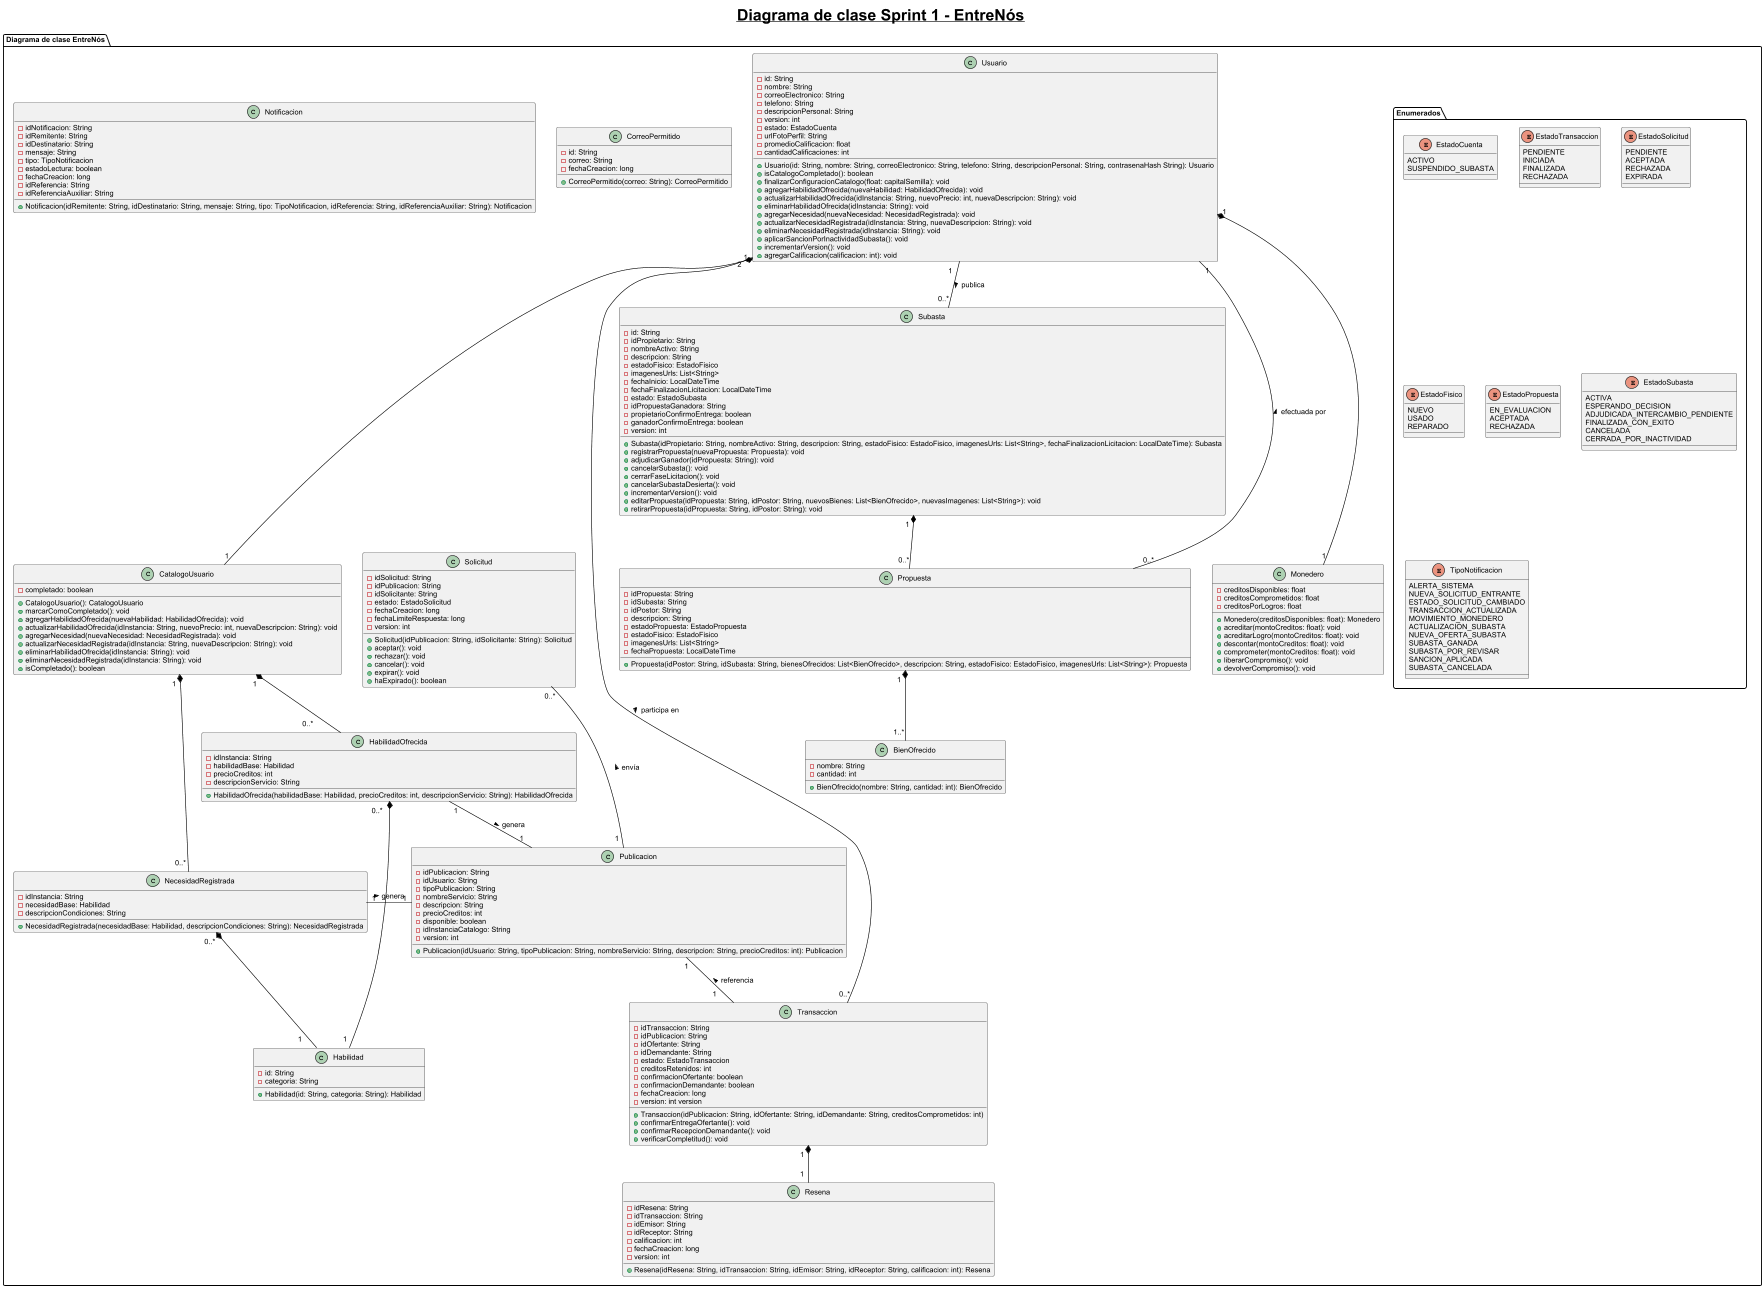

The diagram above was rendered by PlantUML. Its source (embedded in the PNG):
@startuml

skinparam orthogonalLayoutStrategy none
skinparam DefaultFontName Arial
skinparam DefaultFontSize 12
skinparam class {
'   BackgroundColor White
    ArrowColor Black
    BorderColor Black
}

skinparam title {
    FontSize 18
'   FontColor #2C3E50
}

skinparam frame {
    BorderColor #black
    FontColor #black
'   BackgroundColor #FAFAFA
}


title <size:26> __Diagrama de clase Sprint 1 - EntreNós__

package "Diagrama de clase EntreNós"  {

'''''''''''MODULO IDENTIDAD'''''''''''

    class Usuario {
        - id: String
        - nombre: String
        - correoElectronico: String
        - telefono: String
        - descripcionPersonal: String
        - version: int
        - estado: EstadoCuenta
        - urlFotoPerfil: String
        - promedioCalificacion: float
        - cantidadCalificaciones: int
        + Usuario(id: String, nombre: String, correoElectronico: String, telefono: String, descripcionPersonal: String, contrasenaHash String): Usuario
        + isCatalogoCompletado(): boolean
        + finalizarConfiguracionCatalogo(float: capitalSemilla): void
        + agregarHabilidadOfrecida(nuevaHabilidad: HabilidadOfrecida): void
        + actualizarHabilidadOfrecida(idInstancia: String, nuevoPrecio: int, nuevaDescripcion: String): void
        + eliminarHabilidadOfrecida(idInstancia: String): void
        + agregarNecesidad(nuevaNecesidad: NecesidadRegistrada): void
        + actualizarNecesidadRegistrada(idInstancia: String, nuevaDescripcion: String): void
        + eliminarNecesidadRegistrada(idInstancia: String): void
        + aplicarSancionPorInactividadSubasta(): void
        + incrementarVersion(): void
        + agregarCalificacion(calificacion: int): void
    }

    class Monedero {
        - creditosDisponibles: float
        - creditosComprometidos: float
        - creditosPorLogros: float
        + Monedero(creditosDisponibles: float): Monedero
        + acreditar(montoCreditos: float): void
        + acreditarLogro(montoCreditos: float): void
        + descontar(montoCreditos: float): void
        + comprometer(montoCreditos: float): void
        + liberarCompromiso(): void
        + devolverCompromiso(): void
    }

    class CatalogoUsuario {
        - completado: boolean
        + CatalogoUsuario(): CatalogoUsuario
        + marcarComoCompletado(): void
        + agregarHabilidadOfrecida(nuevaHabilidad: HabilidadOfrecida): void
        + actualizarHabilidadOfrecida(idInstancia: String, nuevoPrecio: int, nuevaDescripcion: String): void
        + agregarNecesidad(nuevaNecesidad: NecesidadRegistrada): void
        + actualizarNecesidadRegistrada(idInstancia: String, nuevaDescripcion: String): void
        + eliminarHabilidadOfrecida(idInstancia: String): void
        + eliminarNecesidadRegistrada(idInstancia: String): void
        + isCompletado(): boolean
    }

    class Habilidad {
        - id: String
        - categoria: String
        + Habilidad(id: String, categoria: String): Habilidad
    }

    class HabilidadOfrecida {
        - idInstancia: String
        - habilidadBase: Habilidad
        - precioCreditos: int
        - descripcionServicio: String
        + HabilidadOfrecida(habilidadBase: Habilidad, precioCreditos: int, descripcionServicio: String): HabilidadOfrecida
    }

    class NecesidadRegistrada {
        - idInstancia: String
        - necesidadBase: Habilidad
        - descripcionCondiciones: String
        + NecesidadRegistrada(necesidadBase: Habilidad, descripcionCondiciones: String): NecesidadRegistrada
    }

    class CorreoPermitido {
        - id: String
        - correo: String
        - fechaCreacion: long
        + CorreoPermitido(correo: String): CorreoPermitido
    }

'''''''''''MODULO PUBLICACION'''''''''''

    class Publicacion {
        - idPublicacion: String
        - idUsuario: String
        - tipoPublicacion: String
        - nombreServicio: String
        - descripcion: String
        - precioCreditos: int
        - disponible: boolean
        - idInstanciaCatalogo: String
        - version: int
        + Publicacion(idUsuario: String, tipoPublicacion: String, nombreServicio: String, descripcion: String, precioCreditos: int): Publicacion
    }

    class Transaccion {
        - idTransaccion: String
        - idPublicacion: String
        - idOfertante: String
        - idDemandante: String
        - estado: EstadoTransaccion
        - creditosRetenidos: int
        - confirmacionOfertante: boolean
        - confirmacionDemandante: boolean
        - fechaCreacion: long
        - version: int version
        + Transaccion(idPublicacion: String, idOfertante: String, idDemandante: String, creditosComprometidos: int)
        + confirmarEntregaOfertante(): void
        + confirmarRecepcionDemandante(): void
        + verificarCompletitud(): void
    }

    class Solicitud {
        - idSolicitud: String
        - idPublicacion: String
        - idSolicitante: String
        - estado: EstadoSolicitud
        - fechaCreacion: long
        - fechaLimiteRespuesta: long
        - version: int
        + Solicitud(idPublicacion: String, idSolicitante: String): Solicitud
        + aceptar(): void
        + rechazar(): void
        + cancelar(): void
        + expirar(): void
        + haExpirado(): boolean
    }

'''''''''''MODULO RESENA'''''''''''

    class Resena {
        - idResena: String
        - idTransaccion: String
        - idEmisor: String
        - idReceptor: String
        - calificacion: int
        - fechaCreacion: long
        - version: int
        + Resena(idResena: String, idTransaccion: String, idEmisor: String, idReceptor: String, calificacion: int): Resena
    }

'''''''''''MODULO SUBASTA'''''''''''

    class Subasta {
        - id: String
        - idPropietario: String
        - nombreActivo: String
        - descripcion: String
        - estadoFisico: EstadoFisico
        - imagenesUrls: List<String>
        - fechaInicio: LocalDateTime
        - fechaFinalizacionLicitacion: LocalDateTime
        - estado: EstadoSubasta
        - idPropuestaGanadora: String
        - propietarioConfirmoEntrega: boolean
        - ganadorConfirmoEntrega: boolean
        - version: int
        + Subasta(idPropietario: String, nombreActivo: String, descripcion: String, estadoFisico: EstadoFisico, imagenesUrls: List<String>, fechaFinalizacionLicitacion: LocalDateTime): Subasta
        + registrarPropuesta(nuevaPropuesta: Propuesta): void
        + adjudicarGanador(idPropuesta: String): void
        + cancelarSubasta(): void
        + cerrarFaseLicitacion(): void
        + cancelarSubastaDesierta(): void
        + incrementarVersion(): void
        + editarPropuesta(idPropuesta: String, idPostor: String, nuevosBienes: List<BienOfrecido>, nuevasImagenes: List<String>): void
        + retirarPropuesta(idPropuesta: String, idPostor: String): void
    }

    class Propuesta {
    - idPropuesta: String
    - idSubasta: String
    - idPostor: String
    - descripcion: String
    - estadoPropuesta: EstadoPropuesta
    - estadoFisico: EstadoFisico
    - imagenesUrls: List<String>
    - fechaPropuesta: LocalDateTime
    + Propuesta(idPostor: String, idSubasta: String, bienesOfrecidos: List<BienOfrecido>, descripcion: String, estadoFisico: EstadoFisico, imagenesUrls: List<String>): Propuesta
    }

    class BienOfrecido {
        - nombre: String
        - cantidad: int
        + BienOfrecido(nombre: String, cantidad: int): BienOfrecido
    }

'''''''''''SECCION NOTIFICACION'''''''''''

    class Notificacion {
        - idNotificacion: String
        - idRemitente: String
        - idDestinatario: String
        - mensaje: String
        - tipo: TipoNotificacion
        - estadoLectura: boolean
        - fechaCreacion: long
        - idReferencia: String
        - idReferenciaAuxiliar: String
        + Notificacion(idRemitente: String, idDestinatario: String, mensaje: String, tipo: TipoNotificacion, idReferencia: String, idReferenciaAuxiliar: String): Notificacion
    }


   package Enumerados {

       enum EstadoCuenta {
           ACTIVO
           SUSPENDIDO_SUBASTA
       }


       enum EstadoTransaccion {
           PENDIENTE
           INICIADA
           FINALIZADA
           RECHAZADA
       }

       enum EstadoSolicitud {
           PENDIENTE
           ACEPTADA
           RECHAZADA
           EXPIRADA
       }

       enum EstadoFisico {
           NUEVO
           USADO
           REPARADO
       }

       enum EstadoPropuesta {
           EN_EVALUACION
           ACEPTADA
           RECHAZADA
       }

       enum EstadoSubasta {
           ACTIVA
           ESPERANDO_DECISION
           ADJUDICADA_INTERCAMBIO_PENDIENTE
           FINALIZADA_CON_EXITO
           CANCELADA
           CERRADA_POR_INACTIVIDAD
       }

        enum TipoNotificacion {
            ALERTA_SISTEMA
            NUEVA_SOLICITUD_ENTRANTE
            ESTADO_SOLICITUD_CAMBIADO
            TRANSACCION_ACTUALIZADA
            MOVIMIENTO_MONEDERO
            ACTUALIZACION_SUBASTA
            NUEVA_OFERTA_SUBASTA
            SUBASTA_GANADA
            SUBASTA_POR_REVISAR
            SANCION_APLICADA
            SUBASTA_CANCELADA
       }

   }

}

' --- IDENTIDAD Y CATÁLOGO ---
Usuario "1" *--- "1" Monedero
Usuario "1" *--- "1" CatalogoUsuario
CatalogoUsuario "1   " *-- "0..*         " HabilidadOfrecida
CatalogoUsuario "1  " *---  "0..* " NecesidadRegistrada
HabilidadOfrecida "0..*   " *-- "1  " Habilidad
NecesidadRegistrada "0..*  " *-- "1     " Habilidad

' --- RELACIONES DE PUBLICACIÓN ---
HabilidadOfrecida "1" --right "1" Publicacion : "genera >"
NecesidadRegistrada "1" --right "1" Publicacion : "genera >"

' --- FLUJO DE SERVICIOS  ---
Solicitud "0..* " --- "1  " Publicacion : "envía <"
Publicacion "1 " -- "1      " Transaccion : "referencia <"
Usuario "2   " -- "0..*" Transaccion : "participa en >"
Transaccion "1  " *-- "1  " Resena

' --- FLUJO DE SUBASTAS - VARIANTE 3 ---
Usuario "1   " -- "0..*" Subasta : "publica >"
Subasta "1  " *-- "0..*" Propuesta
Propuesta "0..*" -- "1" Usuario : "efectuada por >"
Propuesta "1  " *-- "1..*" BienOfrecido

}

@enduml